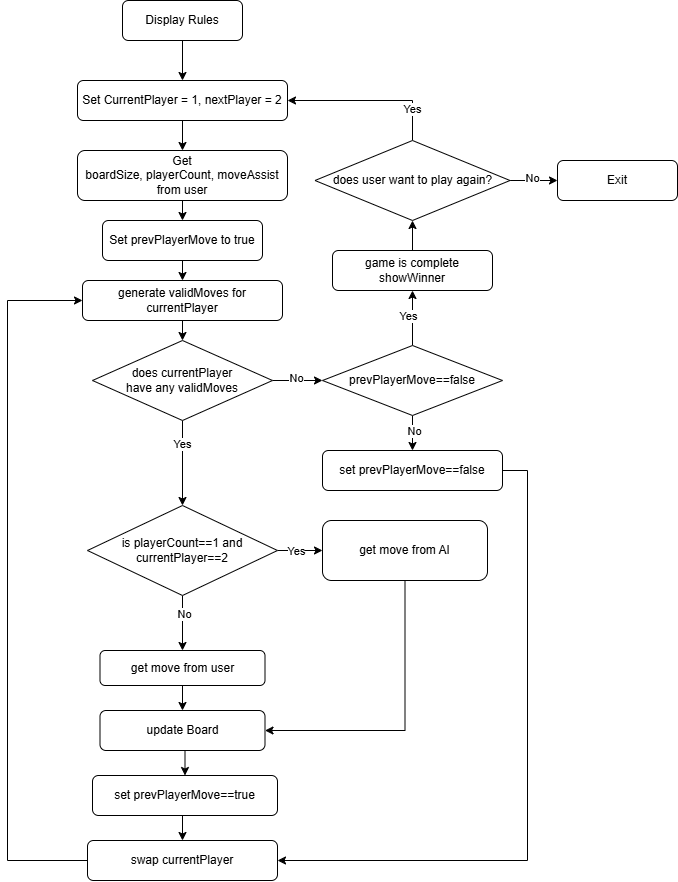

The diagram above was exported from draw.io. Its source (the exported page's mxGraphModel, read from the mxfile embedded in the PNG):
<mxGraphModel dx="1195" dy="756" grid="1" gridSize="10" guides="1" tooltips="1" connect="1" arrows="1" fold="1" page="1" pageScale="1" pageWidth="827" pageHeight="1169" math="0" shadow="0">
  <root>
    <mxCell id="WIyWlLk6GJQsqaUBKTNV-0" />
    <mxCell id="WIyWlLk6GJQsqaUBKTNV-1" parent="WIyWlLk6GJQsqaUBKTNV-0" />
    <mxCell id="2Vk2QXMYeYNj31VF-2Mm-10" style="edgeStyle=orthogonalEdgeStyle;rounded=0;orthogonalLoop=1;jettySize=auto;html=1;entryX=0.5;entryY=0;entryDx=0;entryDy=0;" edge="1" parent="WIyWlLk6GJQsqaUBKTNV-1" source="WIyWlLk6GJQsqaUBKTNV-3" target="2Vk2QXMYeYNj31VF-2Mm-4">
      <mxGeometry relative="1" as="geometry" />
    </mxCell>
    <mxCell id="WIyWlLk6GJQsqaUBKTNV-3" value="Display Rules" style="rounded=1;whiteSpace=wrap;html=1;fontSize=12;glass=0;strokeWidth=1;shadow=0;" parent="WIyWlLk6GJQsqaUBKTNV-1" vertex="1">
      <mxGeometry x="225" y="30" width="120" height="40" as="geometry" />
    </mxCell>
    <mxCell id="2Vk2QXMYeYNj31VF-2Mm-12" style="edgeStyle=orthogonalEdgeStyle;rounded=0;orthogonalLoop=1;jettySize=auto;html=1;exitX=0.5;exitY=1;exitDx=0;exitDy=0;entryX=0.5;entryY=0;entryDx=0;entryDy=0;" edge="1" parent="WIyWlLk6GJQsqaUBKTNV-1" source="2Vk2QXMYeYNj31VF-2Mm-0" target="2Vk2QXMYeYNj31VF-2Mm-3">
      <mxGeometry relative="1" as="geometry" />
    </mxCell>
    <mxCell id="2Vk2QXMYeYNj31VF-2Mm-0" value="Get &lt;br&gt;boardSize, playerCount, moveAssist&lt;br&gt;from user" style="rounded=1;whiteSpace=wrap;html=1;fontSize=12;glass=0;strokeWidth=1;shadow=0;" vertex="1" parent="WIyWlLk6GJQsqaUBKTNV-1">
      <mxGeometry x="180" y="180" width="210" height="50" as="geometry" />
    </mxCell>
    <mxCell id="2Vk2QXMYeYNj31VF-2Mm-13" style="edgeStyle=orthogonalEdgeStyle;rounded=0;orthogonalLoop=1;jettySize=auto;html=1;exitX=0.5;exitY=1;exitDx=0;exitDy=0;entryX=0.5;entryY=0;entryDx=0;entryDy=0;" edge="1" parent="WIyWlLk6GJQsqaUBKTNV-1" source="2Vk2QXMYeYNj31VF-2Mm-3" target="2Vk2QXMYeYNj31VF-2Mm-5">
      <mxGeometry relative="1" as="geometry" />
    </mxCell>
    <mxCell id="2Vk2QXMYeYNj31VF-2Mm-3" value="Set prevPlayerMove to true" style="rounded=1;whiteSpace=wrap;html=1;fontSize=12;glass=0;strokeWidth=1;shadow=0;" vertex="1" parent="WIyWlLk6GJQsqaUBKTNV-1">
      <mxGeometry x="205" y="250" width="160" height="40" as="geometry" />
    </mxCell>
    <mxCell id="2Vk2QXMYeYNj31VF-2Mm-11" style="edgeStyle=orthogonalEdgeStyle;rounded=0;orthogonalLoop=1;jettySize=auto;html=1;exitX=0.5;exitY=1;exitDx=0;exitDy=0;entryX=0.5;entryY=0;entryDx=0;entryDy=0;" edge="1" parent="WIyWlLk6GJQsqaUBKTNV-1" source="2Vk2QXMYeYNj31VF-2Mm-4" target="2Vk2QXMYeYNj31VF-2Mm-0">
      <mxGeometry relative="1" as="geometry" />
    </mxCell>
    <mxCell id="2Vk2QXMYeYNj31VF-2Mm-4" value="Set CurrentPlayer = 1, nextPlayer = 2" style="rounded=1;whiteSpace=wrap;html=1;fontSize=12;glass=0;strokeWidth=1;shadow=0;" vertex="1" parent="WIyWlLk6GJQsqaUBKTNV-1">
      <mxGeometry x="180" y="110" width="210" height="40" as="geometry" />
    </mxCell>
    <mxCell id="2Vk2QXMYeYNj31VF-2Mm-14" style="edgeStyle=orthogonalEdgeStyle;rounded=0;orthogonalLoop=1;jettySize=auto;html=1;exitX=0.5;exitY=1;exitDx=0;exitDy=0;entryX=0.5;entryY=0;entryDx=0;entryDy=0;" edge="1" parent="WIyWlLk6GJQsqaUBKTNV-1" source="2Vk2QXMYeYNj31VF-2Mm-5" target="2Vk2QXMYeYNj31VF-2Mm-6">
      <mxGeometry relative="1" as="geometry" />
    </mxCell>
    <mxCell id="2Vk2QXMYeYNj31VF-2Mm-5" value="generate validMoves for currentPlayer" style="rounded=1;whiteSpace=wrap;html=1;fontSize=12;glass=0;strokeWidth=1;shadow=0;" vertex="1" parent="WIyWlLk6GJQsqaUBKTNV-1">
      <mxGeometry x="185" y="310" width="200" height="40" as="geometry" />
    </mxCell>
    <mxCell id="2Vk2QXMYeYNj31VF-2Mm-20" style="edgeStyle=orthogonalEdgeStyle;rounded=0;orthogonalLoop=1;jettySize=auto;html=1;exitX=1;exitY=0.5;exitDx=0;exitDy=0;entryX=0;entryY=0.5;entryDx=0;entryDy=0;" edge="1" parent="WIyWlLk6GJQsqaUBKTNV-1" source="2Vk2QXMYeYNj31VF-2Mm-6" target="2Vk2QXMYeYNj31VF-2Mm-7">
      <mxGeometry relative="1" as="geometry" />
    </mxCell>
    <mxCell id="2Vk2QXMYeYNj31VF-2Mm-27" value="No" style="edgeLabel;html=1;align=center;verticalAlign=middle;resizable=0;points=[];" vertex="1" connectable="0" parent="2Vk2QXMYeYNj31VF-2Mm-20">
      <mxGeometry x="-0.08" y="2" relative="1" as="geometry">
        <mxPoint as="offset" />
      </mxGeometry>
    </mxCell>
    <mxCell id="2Vk2QXMYeYNj31VF-2Mm-48" value="" style="edgeStyle=orthogonalEdgeStyle;rounded=0;orthogonalLoop=1;jettySize=auto;html=1;" edge="1" parent="WIyWlLk6GJQsqaUBKTNV-1" source="2Vk2QXMYeYNj31VF-2Mm-6" target="2Vk2QXMYeYNj31VF-2Mm-17">
      <mxGeometry relative="1" as="geometry" />
    </mxCell>
    <mxCell id="2Vk2QXMYeYNj31VF-2Mm-49" value="Yes" style="edgeLabel;html=1;align=center;verticalAlign=middle;resizable=0;points=[];" vertex="1" connectable="0" parent="2Vk2QXMYeYNj31VF-2Mm-48">
      <mxGeometry x="-0.4599" relative="1" as="geometry">
        <mxPoint as="offset" />
      </mxGeometry>
    </mxCell>
    <mxCell id="2Vk2QXMYeYNj31VF-2Mm-6" value="does currentPlayer &lt;br&gt;have any validMoves" style="rhombus;whiteSpace=wrap;html=1;" vertex="1" parent="WIyWlLk6GJQsqaUBKTNV-1">
      <mxGeometry x="195" y="370" width="180" height="80" as="geometry" />
    </mxCell>
    <mxCell id="2Vk2QXMYeYNj31VF-2Mm-22" style="edgeStyle=orthogonalEdgeStyle;rounded=0;orthogonalLoop=1;jettySize=auto;html=1;exitX=0.5;exitY=0;exitDx=0;exitDy=0;entryX=0.5;entryY=1;entryDx=0;entryDy=0;" edge="1" parent="WIyWlLk6GJQsqaUBKTNV-1" source="2Vk2QXMYeYNj31VF-2Mm-7" target="2Vk2QXMYeYNj31VF-2Mm-18">
      <mxGeometry relative="1" as="geometry" />
    </mxCell>
    <mxCell id="2Vk2QXMYeYNj31VF-2Mm-28" value="Yes" style="edgeLabel;html=1;align=center;verticalAlign=middle;resizable=0;points=[];" vertex="1" connectable="0" parent="2Vk2QXMYeYNj31VF-2Mm-22">
      <mxGeometry x="0.0545" y="4" relative="1" as="geometry">
        <mxPoint as="offset" />
      </mxGeometry>
    </mxCell>
    <mxCell id="2Vk2QXMYeYNj31VF-2Mm-46" style="edgeStyle=orthogonalEdgeStyle;rounded=0;orthogonalLoop=1;jettySize=auto;html=1;exitX=0.5;exitY=1;exitDx=0;exitDy=0;entryX=0.5;entryY=0;entryDx=0;entryDy=0;" edge="1" parent="WIyWlLk6GJQsqaUBKTNV-1" source="2Vk2QXMYeYNj31VF-2Mm-7" target="2Vk2QXMYeYNj31VF-2Mm-41">
      <mxGeometry relative="1" as="geometry" />
    </mxCell>
    <mxCell id="2Vk2QXMYeYNj31VF-2Mm-47" value="No" style="edgeLabel;html=1;align=center;verticalAlign=middle;resizable=0;points=[];" vertex="1" connectable="0" parent="2Vk2QXMYeYNj31VF-2Mm-46">
      <mxGeometry x="-0.0252" y="2" relative="1" as="geometry">
        <mxPoint y="-1" as="offset" />
      </mxGeometry>
    </mxCell>
    <mxCell id="2Vk2QXMYeYNj31VF-2Mm-7" value="prevPlayerMove==false" style="rhombus;whiteSpace=wrap;html=1;" vertex="1" parent="WIyWlLk6GJQsqaUBKTNV-1">
      <mxGeometry x="425" y="375" width="180" height="70" as="geometry" />
    </mxCell>
    <mxCell id="2Vk2QXMYeYNj31VF-2Mm-37" style="edgeStyle=orthogonalEdgeStyle;rounded=0;orthogonalLoop=1;jettySize=auto;html=1;exitX=0.5;exitY=1;exitDx=0;exitDy=0;entryX=0.5;entryY=0;entryDx=0;entryDy=0;" edge="1" parent="WIyWlLk6GJQsqaUBKTNV-1" source="2Vk2QXMYeYNj31VF-2Mm-17" target="2Vk2QXMYeYNj31VF-2Mm-32">
      <mxGeometry relative="1" as="geometry" />
    </mxCell>
    <mxCell id="2Vk2QXMYeYNj31VF-2Mm-51" value="No" style="edgeLabel;html=1;align=center;verticalAlign=middle;resizable=0;points=[];" vertex="1" connectable="0" parent="2Vk2QXMYeYNj31VF-2Mm-37">
      <mxGeometry x="-0.2941" y="2" relative="1" as="geometry">
        <mxPoint y="-1" as="offset" />
      </mxGeometry>
    </mxCell>
    <mxCell id="2Vk2QXMYeYNj31VF-2Mm-38" style="edgeStyle=orthogonalEdgeStyle;rounded=0;orthogonalLoop=1;jettySize=auto;html=1;exitX=1;exitY=0.5;exitDx=0;exitDy=0;entryX=0;entryY=0.5;entryDx=0;entryDy=0;" edge="1" parent="WIyWlLk6GJQsqaUBKTNV-1" source="2Vk2QXMYeYNj31VF-2Mm-17" target="2Vk2QXMYeYNj31VF-2Mm-33">
      <mxGeometry relative="1" as="geometry" />
    </mxCell>
    <mxCell id="2Vk2QXMYeYNj31VF-2Mm-54" value="Yes" style="edgeLabel;html=1;align=center;verticalAlign=middle;resizable=0;points=[];" vertex="1" connectable="0" parent="2Vk2QXMYeYNj31VF-2Mm-38">
      <mxGeometry x="-0.1852" y="-1" relative="1" as="geometry">
        <mxPoint as="offset" />
      </mxGeometry>
    </mxCell>
    <mxCell id="2Vk2QXMYeYNj31VF-2Mm-17" value="is playerCount==1 and currentPlayer==2" style="rhombus;whiteSpace=wrap;html=1;" vertex="1" parent="WIyWlLk6GJQsqaUBKTNV-1">
      <mxGeometry x="190" y="535" width="190" height="90" as="geometry" />
    </mxCell>
    <mxCell id="2Vk2QXMYeYNj31VF-2Mm-23" style="edgeStyle=orthogonalEdgeStyle;rounded=0;orthogonalLoop=1;jettySize=auto;html=1;exitX=0.5;exitY=0;exitDx=0;exitDy=0;entryX=0.5;entryY=1;entryDx=0;entryDy=0;" edge="1" parent="WIyWlLk6GJQsqaUBKTNV-1" source="2Vk2QXMYeYNj31VF-2Mm-18" target="2Vk2QXMYeYNj31VF-2Mm-19">
      <mxGeometry relative="1" as="geometry" />
    </mxCell>
    <mxCell id="2Vk2QXMYeYNj31VF-2Mm-18" value="game is complete&lt;br&gt;showWinner" style="rounded=1;whiteSpace=wrap;html=1;" vertex="1" parent="WIyWlLk6GJQsqaUBKTNV-1">
      <mxGeometry x="435" y="280" width="160" height="40" as="geometry" />
    </mxCell>
    <mxCell id="2Vk2QXMYeYNj31VF-2Mm-24" style="edgeStyle=orthogonalEdgeStyle;rounded=0;orthogonalLoop=1;jettySize=auto;html=1;exitX=0.5;exitY=0;exitDx=0;exitDy=0;entryX=1;entryY=0.5;entryDx=0;entryDy=0;" edge="1" parent="WIyWlLk6GJQsqaUBKTNV-1" source="2Vk2QXMYeYNj31VF-2Mm-19" target="2Vk2QXMYeYNj31VF-2Mm-4">
      <mxGeometry relative="1" as="geometry" />
    </mxCell>
    <mxCell id="2Vk2QXMYeYNj31VF-2Mm-31" value="Yes" style="edgeLabel;html=1;align=center;verticalAlign=middle;resizable=0;points=[];" vertex="1" connectable="0" parent="2Vk2QXMYeYNj31VF-2Mm-24">
      <mxGeometry x="-0.6121" relative="1" as="geometry">
        <mxPoint as="offset" />
      </mxGeometry>
    </mxCell>
    <mxCell id="2Vk2QXMYeYNj31VF-2Mm-26" style="edgeStyle=orthogonalEdgeStyle;rounded=0;orthogonalLoop=1;jettySize=auto;html=1;exitX=1;exitY=0.5;exitDx=0;exitDy=0;entryX=0;entryY=0.5;entryDx=0;entryDy=0;" edge="1" parent="WIyWlLk6GJQsqaUBKTNV-1" source="2Vk2QXMYeYNj31VF-2Mm-19" target="2Vk2QXMYeYNj31VF-2Mm-25">
      <mxGeometry relative="1" as="geometry" />
    </mxCell>
    <mxCell id="2Vk2QXMYeYNj31VF-2Mm-30" value="No" style="edgeLabel;html=1;align=center;verticalAlign=middle;resizable=0;points=[];" vertex="1" connectable="0" parent="2Vk2QXMYeYNj31VF-2Mm-26">
      <mxGeometry x="-0.0947" y="2" relative="1" as="geometry">
        <mxPoint as="offset" />
      </mxGeometry>
    </mxCell>
    <mxCell id="2Vk2QXMYeYNj31VF-2Mm-19" value="does user want to play again?" style="rhombus;whiteSpace=wrap;html=1;" vertex="1" parent="WIyWlLk6GJQsqaUBKTNV-1">
      <mxGeometry x="417.5" y="170" width="195" height="80" as="geometry" />
    </mxCell>
    <mxCell id="2Vk2QXMYeYNj31VF-2Mm-25" value="Exit" style="rounded=1;whiteSpace=wrap;html=1;" vertex="1" parent="WIyWlLk6GJQsqaUBKTNV-1">
      <mxGeometry x="660" y="190" width="120" height="40" as="geometry" />
    </mxCell>
    <mxCell id="2Vk2QXMYeYNj31VF-2Mm-40" style="edgeStyle=orthogonalEdgeStyle;rounded=0;orthogonalLoop=1;jettySize=auto;html=1;exitX=0.5;exitY=1;exitDx=0;exitDy=0;entryX=0.5;entryY=0;entryDx=0;entryDy=0;" edge="1" parent="WIyWlLk6GJQsqaUBKTNV-1" source="2Vk2QXMYeYNj31VF-2Mm-32" target="2Vk2QXMYeYNj31VF-2Mm-35">
      <mxGeometry relative="1" as="geometry" />
    </mxCell>
    <mxCell id="2Vk2QXMYeYNj31VF-2Mm-32" value="get move from user" style="rounded=1;whiteSpace=wrap;html=1;" vertex="1" parent="WIyWlLk6GJQsqaUBKTNV-1">
      <mxGeometry x="202.5" y="680" width="165" height="35" as="geometry" />
    </mxCell>
    <mxCell id="2Vk2QXMYeYNj31VF-2Mm-39" style="edgeStyle=orthogonalEdgeStyle;rounded=0;orthogonalLoop=1;jettySize=auto;html=1;exitX=0.5;exitY=1;exitDx=0;exitDy=0;entryX=1;entryY=0.5;entryDx=0;entryDy=0;" edge="1" parent="WIyWlLk6GJQsqaUBKTNV-1" source="2Vk2QXMYeYNj31VF-2Mm-33" target="2Vk2QXMYeYNj31VF-2Mm-35">
      <mxGeometry relative="1" as="geometry" />
    </mxCell>
    <mxCell id="2Vk2QXMYeYNj31VF-2Mm-33" value="get move from AI" style="rounded=1;whiteSpace=wrap;html=1;" vertex="1" parent="WIyWlLk6GJQsqaUBKTNV-1">
      <mxGeometry x="425" y="550" width="165" height="60" as="geometry" />
    </mxCell>
    <mxCell id="2Vk2QXMYeYNj31VF-2Mm-55" style="edgeStyle=orthogonalEdgeStyle;rounded=0;orthogonalLoop=1;jettySize=auto;html=1;exitX=0.5;exitY=1;exitDx=0;exitDy=0;entryX=0.5;entryY=0;entryDx=0;entryDy=0;" edge="1" parent="WIyWlLk6GJQsqaUBKTNV-1" source="2Vk2QXMYeYNj31VF-2Mm-35" target="2Vk2QXMYeYNj31VF-2Mm-42">
      <mxGeometry relative="1" as="geometry" />
    </mxCell>
    <mxCell id="2Vk2QXMYeYNj31VF-2Mm-35" value="update Board" style="rounded=1;whiteSpace=wrap;html=1;" vertex="1" parent="WIyWlLk6GJQsqaUBKTNV-1">
      <mxGeometry x="202.5" y="740" width="165" height="40" as="geometry" />
    </mxCell>
    <mxCell id="2Vk2QXMYeYNj31VF-2Mm-44" style="edgeStyle=orthogonalEdgeStyle;rounded=0;orthogonalLoop=1;jettySize=auto;html=1;exitX=1;exitY=0.5;exitDx=0;exitDy=0;entryX=1;entryY=0.5;entryDx=0;entryDy=0;" edge="1" parent="WIyWlLk6GJQsqaUBKTNV-1" source="2Vk2QXMYeYNj31VF-2Mm-41" target="2Vk2QXMYeYNj31VF-2Mm-43">
      <mxGeometry relative="1" as="geometry">
        <Array as="points">
          <mxPoint x="630" y="500" />
          <mxPoint x="630" y="890" />
        </Array>
      </mxGeometry>
    </mxCell>
    <mxCell id="2Vk2QXMYeYNj31VF-2Mm-41" value="set prevPlayerMove==false" style="rounded=1;whiteSpace=wrap;html=1;" vertex="1" parent="WIyWlLk6GJQsqaUBKTNV-1">
      <mxGeometry x="425" y="480" width="180" height="40" as="geometry" />
    </mxCell>
    <mxCell id="2Vk2QXMYeYNj31VF-2Mm-56" style="edgeStyle=orthogonalEdgeStyle;rounded=0;orthogonalLoop=1;jettySize=auto;html=1;exitX=0.5;exitY=1;exitDx=0;exitDy=0;entryX=0.5;entryY=0;entryDx=0;entryDy=0;" edge="1" parent="WIyWlLk6GJQsqaUBKTNV-1" source="2Vk2QXMYeYNj31VF-2Mm-42" target="2Vk2QXMYeYNj31VF-2Mm-43">
      <mxGeometry relative="1" as="geometry" />
    </mxCell>
    <mxCell id="2Vk2QXMYeYNj31VF-2Mm-42" value="set prevPlayerMove==true" style="rounded=1;whiteSpace=wrap;html=1;" vertex="1" parent="WIyWlLk6GJQsqaUBKTNV-1">
      <mxGeometry x="195" y="805" width="185" height="40" as="geometry" />
    </mxCell>
    <mxCell id="2Vk2QXMYeYNj31VF-2Mm-45" style="edgeStyle=orthogonalEdgeStyle;rounded=0;orthogonalLoop=1;jettySize=auto;html=1;exitX=0;exitY=0.5;exitDx=0;exitDy=0;entryX=0;entryY=0.5;entryDx=0;entryDy=0;" edge="1" parent="WIyWlLk6GJQsqaUBKTNV-1" source="2Vk2QXMYeYNj31VF-2Mm-43" target="2Vk2QXMYeYNj31VF-2Mm-5">
      <mxGeometry relative="1" as="geometry">
        <Array as="points">
          <mxPoint x="110" y="890" />
          <mxPoint x="110" y="330" />
        </Array>
      </mxGeometry>
    </mxCell>
    <mxCell id="2Vk2QXMYeYNj31VF-2Mm-43" value="swap currentPlayer" style="rounded=1;whiteSpace=wrap;html=1;" vertex="1" parent="WIyWlLk6GJQsqaUBKTNV-1">
      <mxGeometry x="190" y="870" width="190" height="40" as="geometry" />
    </mxCell>
  </root>
</mxGraphModel>